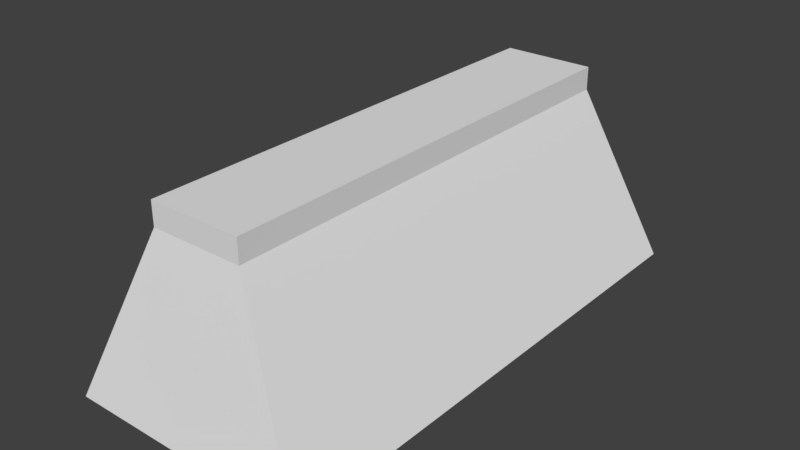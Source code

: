 # Source: light.blend  (saved by Blender 2.79.0; exported with 4.5.12 LTS)
import bpy
from mathutils import Matrix  # noqa: F401  (used for matrix-valued properties, if any)

bpy.ops.wm.read_factory_settings(use_empty=True)
scene = bpy.context.scene
scene.name = 'Scene'

# ---- collections
col_collection_1 = bpy.data.collections.new('Collection 1'); scene.collection.children.link(col_collection_1)

# ---- materials (node trees are filled in below, after node groups)
mat_light = bpy.data.materials.new('Light')
mat_light.alpha_threshold = 0.0
mat_light.use_transparent_shadow = False
mat_light.roughness = 0.5

# ---- material node trees

# ---- world
world_world = bpy.data.worlds.new('World'); scene.world = world_world
world_world.color = (0.05088, 0.05088, 0.05088)
world_world.use_sun_shadow = False
world_world.sun_shadow_jitter_overblur = 0.0
world_world.cycles.sampling_method = 'MANUAL'

# ---- meshes
me_cube_002 = bpy.data.meshes.new('Cube.002')
me_cube_002.from_pydata([(-0.2, 1.0, -0.1), (-0.2, -1.0, -0.1), (0.2, 1.0, -0.1), (0.2, -1.0, -0.1), (-0.5278, 1.14, -0.84), (-0.5278, -1.14, -0.84), (0.5278, 1.14, -0.84), (0.5278, -1.14, -0.84)], [], [(2, 0, 4, 6), (3, 2, 6, 7), (0, 1, 5, 4), (1, 3, 7, 5)])
_uv = me_cube_002.uv_layers.new(name='UVMap')
_uv.uv.foreach_set('vector', [0.7595, 0.9599, 0.2558, 0.9599, -0.157, 0.01162, 1.172, 0.01162, 1.91, 0.9802, -0.5235, 0.9802, -0.6938, -0.004463, 2.08, -0.004464, 1.943, 0.9891, -0.5113, 0.9891, -0.6831, -0.004228, 2.115, -0.004228, 0.763, 0.9718, 0.2498, 0.9718, -0.1709, 0.005452, 1.184, 0.005452])
_ca = me_cube_002.color_attributes.new('Col', 'BYTE_COLOR', 'CORNER')
_ca.data.foreach_set('color', [1.0, 1.0, 1.0, 1.0, 1.0, 1.0, 1.0, 1.0, 0.0, 0.0, 0.0, 1.0, 0.0, 0.0, 0.0, 1.0, 1.0, 1.0, 1.0, 1.0, 1.0, 1.0, 1.0, 1.0, 0.0, 0.0, 0.0, 1.0, 0.0, 0.0, 0.0, 1.0, 1.0, 1.0, 1.0, 1.0, 1.0, 1.0, 1.0, 1.0, 0.0, 0.0, 0.0, 1.0, 0.0, 0.0, 0.0, 1.0, 1.0, 1.0, 1.0, 1.0, 1.0, 1.0, 1.0, 1.0, 0.0, 0.0, 0.0, 1.0, 0.0, 0.0, 0.0, 1.0])
me_cube_002.materials.append(mat_light)
me_cube_002.use_remesh_preserve_volume = False
me_cube_002.use_remesh_preserve_attributes = False
me_cube_002.use_mirror_vertex_groups = False
me_cube_002.update()
me_cube = bpy.data.meshes.new('Cube')
me_cube.from_pydata([(-0.1497, -0.9497, -0.1284), (-0.2, -1.0, 0.0), (-0.1497, 0.9497, -0.1284), (-0.2, 1.0, 0.0), (0.1497, -0.9497, -0.1284), (0.2, -1.0, 0.0), (0.1497, 0.9497, -0.1284), (0.2, 1.0, 0.0), (-0.2, 1.0, -0.1), (-0.2, -1.0, -0.1), (0.2, 1.0, -0.1), (0.2, -1.0, -0.1)], [], [(9, 1, 3, 8), (8, 3, 7, 10), (10, 7, 5, 11), (11, 5, 1, 9), (2, 6, 4, 0), (7, 3, 1, 5), (2, 0, 9, 8), (6, 2, 8, 10), (4, 6, 10, 11), (0, 4, 11, 9)])
me_cube.use_remesh_preserve_volume = False
me_cube.use_remesh_preserve_attributes = False
me_cube.use_mirror_vertex_groups = False
me_cube.update()

# ---- objects
ob_cube_001 = bpy.data.objects.new('Cube.001', me_cube_002)
ob_cube = bpy.data.objects.new('Cube', me_cube)

# ---- transforms, parenting, visibility, modifiers, constraints
ob_cube_001.location = (0.0, 0.0, 0.0)
ob_cube_001.lineart.crease_threshold = 0.0
ob_cube.location = (0.0, 0.0, 0.0)
ob_cube.lineart.crease_threshold = 0.0

# ---- collection membership
col_collection_1.objects.link(ob_cube_001)
col_collection_1.objects.link(ob_cube)

# ---- scene / render settings (as saved in the file)
scene.frame_start = 1; scene.frame_end = 250; scene.frame_set(20)
scene.render.engine = 'BLENDER_EEVEE_NEXT'
scene.render.resolution_percentage = 50
scene.render.dither_intensity = 0.0
scene.cycles.use_denoising = False
scene.cycles.samples = 128
scene.cycles.sampling_pattern = 'TABULATED_SOBOL'
scene.cycles.use_adaptive_sampling = False
scene.cycles.use_light_tree = False
scene.cycles.blur_glossy = 0.0
scene.cycles.sample_clamp_indirect = 0.0
scene.view_settings.view_transform = 'Standard'
bpy.context.view_layer.update()

# ---- added for rendering (the .blend has no active camera and no usable light): camera, sun
cam_auto = bpy.data.cameras.new('AutoCamera')
cam_auto.lens = 50.0
cam_auto.sensor_width = 36.0
cam_auto.clip_end = 1000.0
ob_auto_camera = bpy.data.objects.new('AutoCamera', cam_auto)
scene.collection.objects.link(ob_auto_camera)
ob_auto_camera.location = (2.45116, -2.94139, 1.54093)
ob_auto_camera.rotation_euler = (1.09748, -7.21219e-08, 0.694738)
scene.camera = ob_auto_camera
light_auto_sun = bpy.data.lights.new('AutoSun', 'SUN')
light_auto_sun.energy = 3.0
light_auto_sun.angle = 0.0523599
ob_auto_sun = bpy.data.objects.new('AutoSun', light_auto_sun)
scene.collection.objects.link(ob_auto_sun)
ob_auto_sun.rotation_euler = (0.872665, 0.174533, 0.523599)
bpy.context.view_layer.update()
